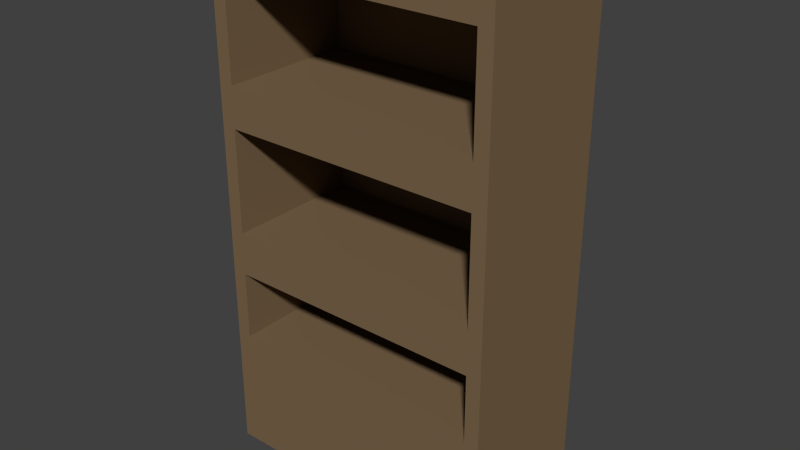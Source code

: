 # Source: etagere.blend  (saved by Blender 2.79.0; exported with 4.5.12 LTS)
import bpy
from mathutils import Matrix  # noqa: F401  (used for matrix-valued properties, if any)

bpy.ops.wm.read_factory_settings(use_empty=True)
scene = bpy.context.scene
scene.name = 'Scene'

# ---- collections
col_collection_1 = bpy.data.collections.new('Collection 1'); scene.collection.children.link(col_collection_1)

# ---- materials (node trees are filled in below, after node groups)
mat_material = bpy.data.materials.new('Material')
mat_material.alpha_threshold = 0.0
mat_material.use_transparent_shadow = False
mat_material.diffuse_color = (0.196, 0.13, 0.07068, 1.0)
mat_material.roughness = 0.5

# ---- material node trees

# ---- world
world_world = bpy.data.worlds.new('World'); scene.world = world_world
world_world.color = (0.05088, 0.05088, 0.05088)
world_world.use_sun_shadow = False
world_world.sun_shadow_jitter_overblur = 0.0
world_world.cycles.sampling_method = 'NONE'
world_world.cycles.sample_map_resolution = 256

# ---- meshes
me_cube_002 = bpy.data.meshes.new('Cube.002')
me_cube_002.from_pydata([(-1.0, -0.5, -1.0), (-1.0, -0.5, 0.8), (-1.0, 0.0, -1.0), (-1.0, 0.0, 0.8), (1.0, -0.5, -1.0), (1.0, -0.5, 0.8), (1.0, 0.0, -1.0), (1.0, 0.0, 0.8), (-1.0, -0.5, 0.7), (-1.0, 0.0, 0.7), (1.0, -0.5, 0.7), (1.0, 0.0, 0.7), (-1.0, -0.5, 0.3), (-1.0, 0.0, 0.3), (1.0, -0.5, 0.3), (1.0, 0.0, 0.3), (-1.0, -0.5, 0.2), (-1.0, 0.0, 0.2), (1.0, -0.5, 0.2), (1.0, 0.0, 0.2), (-1.0, -0.5, -0.2), (-1.0, 0.0, -0.2), (1.0, -0.5, -0.2), (1.0, 0.0, -0.2), (-1.0, -0.5, -0.3), (-1.0, 0.0, -0.3), (1.0, -0.5, -0.3), (1.0, 0.0, -0.3), (-1.0, -0.5, -0.6), (-1.0, 0.0, -0.6), (1.0, -0.5, -0.6), (1.0, 0.0, -0.6), (-0.9, -0.5, 0.68), (0.9, -0.5, 0.68), (-0.9, -0.5, 0.32), (0.9, -0.5, 0.32), (-0.9, -0.5, 0.18), (0.9, -0.5, 0.18), (-0.9, -0.5, -0.18), (0.9, -0.5, -0.18), (-0.9, -0.5, -0.33), (0.9, -0.5, -0.33), (-0.9, -0.5, -0.57), (0.9, -0.5, -0.57), (-0.9, -0.02, 0.68), (0.9, -0.02, 0.68), (-0.9, -0.02, 0.32), (0.9, -0.02, 0.32), (-0.9, -0.02, 0.18), (0.9, -0.02, 0.18), (-0.9, -0.02, -0.18), (0.9, -0.02, -0.18), (-0.9, -0.02, -0.33), (0.9, -0.02, -0.33), (-0.9, -0.02, -0.57), (0.9, -0.02, -0.57)], [], [(11, 15, 13, 9), (0, 2, 6, 4), (5, 7, 3, 1), (5, 10, 11, 7), (7, 11, 9, 3), (1, 8, 10, 5), (3, 9, 8, 1), (13, 17, 16, 12), (10, 14, 15, 11), (9, 13, 12, 8), (17, 21, 20, 16), (14, 18, 19, 15), (12, 16, 18, 14), (15, 19, 17, 13), (21, 25, 24, 20), (18, 22, 23, 19), (19, 23, 21, 17), (25, 29, 28, 24), (22, 26, 27, 23), (20, 24, 26, 22), (23, 27, 25, 21), (26, 30, 31, 27), (27, 31, 29, 25), (29, 2, 0, 28), (31, 6, 2, 29), (30, 4, 6, 31), (28, 0, 4, 30), (20, 38, 36, 16), (14, 35, 34, 12), (30, 43, 42, 28), (18, 37, 39, 22), (10, 33, 35, 14), (16, 36, 37, 18), (28, 42, 40, 24), (22, 39, 38, 20), (12, 34, 32, 8), (8, 32, 33, 10), (26, 41, 43, 30), (24, 40, 41, 26), (42, 54, 52, 40), (34, 46, 44, 32), (40, 52, 53, 41), (35, 47, 46, 34), (38, 50, 48, 36), (41, 53, 55, 43), (36, 48, 49, 37), (43, 55, 54, 42), (33, 45, 47, 35), (37, 49, 51, 39), (32, 44, 45, 33), (39, 51, 50, 38), (44, 46, 47, 45), (48, 50, 51, 49), (52, 54, 55, 53)])
me_cube_002.materials.append(mat_material)
me_cube_002.use_remesh_preserve_volume = False
me_cube_002.use_remesh_preserve_attributes = False
me_cube_002.use_mirror_vertex_groups = False
me_cube_002.update()

# ---- objects
ob_cube = bpy.data.objects.new('Cube', me_cube_002)

# ---- transforms, parenting, visibility, modifiers, constraints
ob_cube.location = (0.0, 0.0, 1.0)
ob_cube.scale = (0.5, 1.0, 1.0)
ob_cube.lineart.crease_threshold = 0.0

# ---- collection membership
col_collection_1.objects.link(ob_cube)

# ---- scene / render settings (as saved in the file)
scene.frame_start = 1; scene.frame_end = 250; scene.frame_set(1)
scene.render.engine = 'BLENDER_EEVEE_NEXT'
scene.render.resolution_percentage = 50
scene.render.dither_intensity = 0.0
scene.cycles.use_denoising = False
scene.cycles.samples = 10
scene.cycles.sampling_pattern = 'TABULATED_SOBOL'
scene.cycles.light_sampling_threshold = 0.0
scene.cycles.use_adaptive_sampling = False
scene.cycles.use_light_tree = False
scene.cycles.blur_glossy = 0.0
scene.cycles.pixel_filter_type = 'GAUSSIAN'
scene.cycles.sample_clamp_indirect = 0.0
scene.view_settings.view_transform = 'Standard'
bpy.context.view_layer.update()

# ---- added for rendering (the .blend has no active camera and no usable light): camera, sun
cam_auto = bpy.data.cameras.new('AutoCamera')
cam_auto.lens = 50.0
cam_auto.sensor_width = 36.0
cam_auto.clip_end = 1000.0
ob_auto_camera = bpy.data.objects.new('AutoCamera', cam_auto)
scene.collection.objects.link(ob_auto_camera)
ob_auto_camera.location = (1.96052, -2.60262, 2.46841)
ob_auto_camera.rotation_euler = (1.09748, -7.21219e-08, 0.694738)
scene.camera = ob_auto_camera
light_auto_sun = bpy.data.lights.new('AutoSun', 'SUN')
light_auto_sun.energy = 3.0
light_auto_sun.angle = 0.0523599
ob_auto_sun = bpy.data.objects.new('AutoSun', light_auto_sun)
scene.collection.objects.link(ob_auto_sun)
ob_auto_sun.rotation_euler = (0.872665, 0.174533, 0.523599)
bpy.context.view_layer.update()

